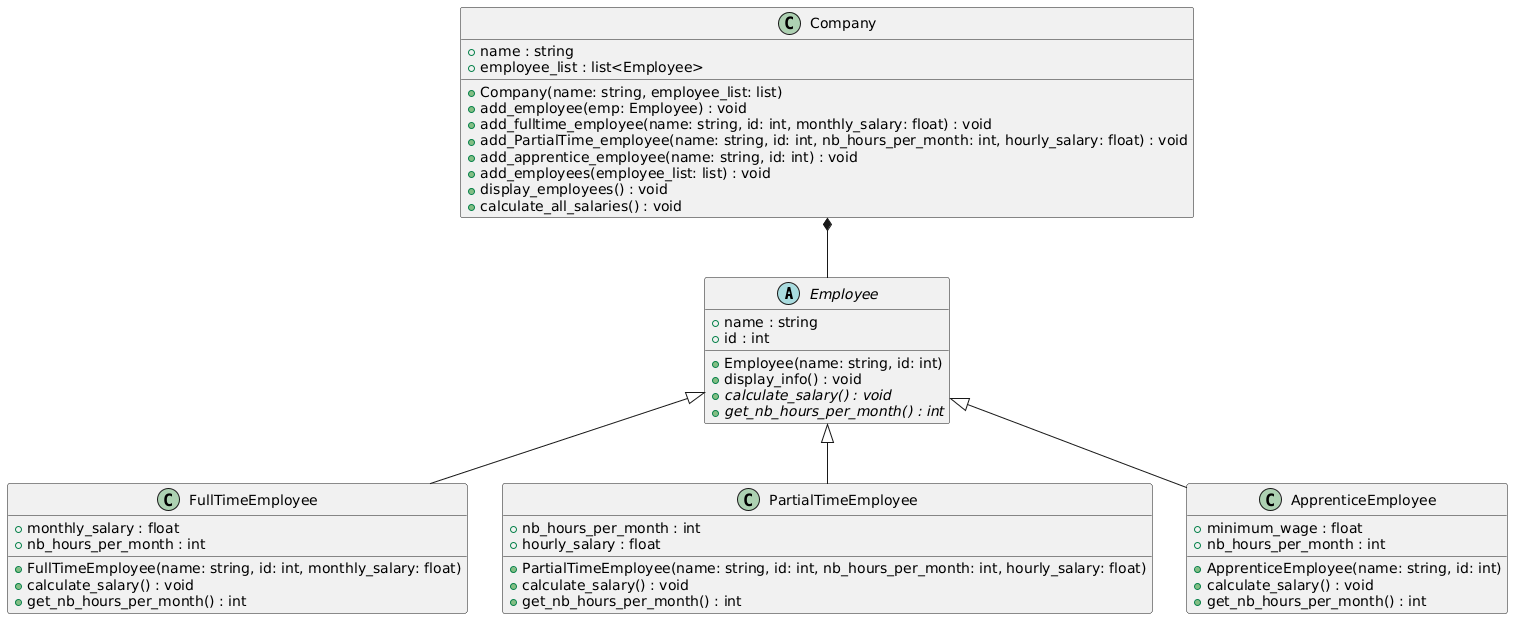

The diagram above was rendered by PlantUML. Its source (embedded in the PNG):
@startuml
abstract class Employee {
  + name : string
  + id : int
  + Employee(name: string, id: int)
  + display_info() : void
  + {abstract} calculate_salary() : void
  + {abstract} get_nb_hours_per_month() : int
}

class FullTimeEmployee {
  + monthly_salary : float
  + nb_hours_per_month : int
  + FullTimeEmployee(name: string, id: int, monthly_salary: float)
  + calculate_salary() : void
  + get_nb_hours_per_month() : int
}

class PartialTimeEmployee {
  + nb_hours_per_month : int
  + hourly_salary : float
  + PartialTimeEmployee(name: string, id: int, nb_hours_per_month: int, hourly_salary: float)
  + calculate_salary() : void
  + get_nb_hours_per_month() : int
}

class ApprenticeEmployee {
  + minimum_wage : float
  + nb_hours_per_month : int
  + ApprenticeEmployee(name: string, id: int)
  + calculate_salary() : void
  + get_nb_hours_per_month() : int
}

class Company {
  + name : string
  + employee_list : list<Employee>
  + Company(name: string, employee_list: list)
  + add_employee(emp: Employee) : void
  + add_fulltime_employee(name: string, id: int, monthly_salary: float) : void
  + add_PartialTime_employee(name: string, id: int, nb_hours_per_month: int, hourly_salary: float) : void
  + add_apprentice_employee(name: string, id: int) : void
  + add_employees(employee_list: list) : void
  + display_employees() : void
  + calculate_all_salaries() : void
}

Employee <|-- FullTimeEmployee
Employee <|-- PartialTimeEmployee
Employee <|-- ApprenticeEmployee
Company *-- Employee
@enduml